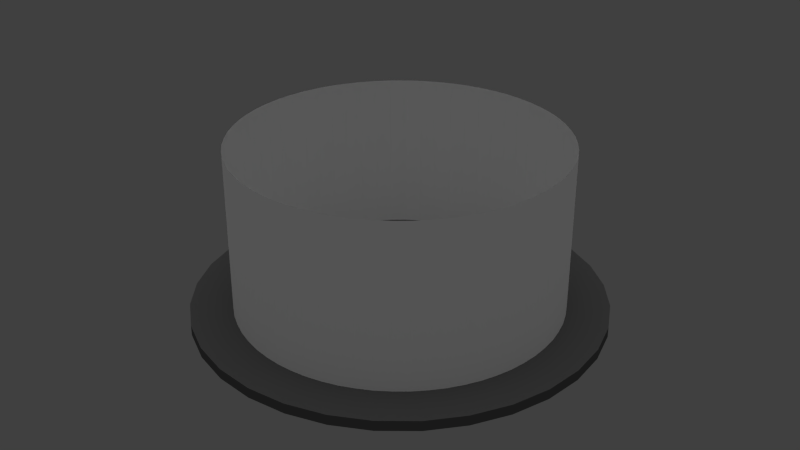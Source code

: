 # Source: sky.blend  (saved by Blender 2.59.0; exported with 4.5.12 LTS)
import bpy
from mathutils import Matrix  # noqa: F401  (used for matrix-valued properties, if any)

bpy.ops.wm.read_factory_settings(use_empty=True)
scene = bpy.context.scene
scene.name = 'Scene'

# ---- collections
col_collection_1 = bpy.data.collections.new('Collection 1'); scene.collection.children.link(col_collection_1)

# ---- materials (node trees are filled in below, after node groups)
mat_material_001 = bpy.data.materials.new('Material.001')
mat_material_001.alpha_threshold = 0.0
mat_material_001.use_transparent_shadow = False
mat_material_001.diffuse_color = (0.09083, 0.09083, 0.09083, 1.0)
mat_material_001.roughness = 0.5
mat_material_001.specular_intensity = 0.0
mat_material_001.line_color = (0.0, 0.0, 0.0, 1.0)
mat_material = bpy.data.materials.new('Material')
mat_material.alpha_threshold = 0.0
mat_material.use_transparent_shadow = False
mat_material.roughness = 0.5
mat_material.line_color = (0.0, 0.0, 0.0, 1.0)

# ---- material node trees

# ---- world
world_world = bpy.data.worlds.new('World'); scene.world = world_world
world_world.color = (0.05088, 0.05088, 0.05088)
world_world.use_sun_shadow = False
world_world.sun_shadow_jitter_overblur = 0.0
world_world.cycles.sampling_method = 'MANUAL'
world_world.cycles.sample_map_resolution = 256

# ---- lights
light_sun = bpy.data.lights.new('Sun', 'SUN')
light_sun.transmission_factor = 0.0
light_sun.angle = 1.571
light_sun.energy = 1.0
light_sun.shadow_buffer_clip_start = 0.5
light_sun.shadow_soft_size = 1.0
light_sun.shadow_cascade_max_distance = 1000.0
light_sun.cycles.use_multiple_importance_sampling = False

# ---- meshes
me_cylinder = bpy.data.meshes.new('Cylinder')
me_cylinder.from_pydata([(0.0, 1.0, -1.0), (0.1951, 0.9808, -1.0), (0.3827, 0.9239, -1.0), (0.5556, 0.8315, -1.0), (0.7071, 0.7071, -1.0), (0.8315, 0.5556, -1.0), (0.9239, 0.3827, -1.0), (0.9808, 0.1951, -1.0), (1.0, 7.55e-08, -1.0), (0.9808, -0.1951, -1.0), (0.9239, -0.3827, -1.0), (0.8315, -0.5556, -1.0), (0.7071, -0.7071, -1.0), (0.5556, -0.8315, -1.0), (0.3827, -0.9239, -1.0), (0.1951, -0.9808, -1.0), (-3.258e-07, -1.0, -1.0), (-0.1951, -0.9808, -1.0), (-0.3827, -0.9239, -1.0), (-0.5556, -0.8315, -1.0), (-0.7071, -0.7071, -1.0), (-0.8315, -0.5556, -1.0), (-0.9239, -0.3827, -1.0), (-0.9808, -0.1951, -1.0), (-1.0, 9.656e-07, -1.0), (-0.9808, 0.1951, -1.0), (-0.9239, 0.3827, -1.0), (-0.8315, 0.5556, -1.0), (-0.7071, 0.7071, -1.0), (-0.5556, 0.8315, -1.0), (-0.3827, 0.9239, -1.0), (-0.1951, 0.9808, -1.0), (1.605e-06, 1.0, 1.0), (0.1951, 0.9808, 1.0), (0.3827, 0.9239, 1.0), (0.5556, 0.8315, 1.0), (0.7071, 0.7071, 1.0), (0.8315, 0.5556, 1.0), (0.9239, 0.3827, 1.0), (0.9808, 0.1951, 1.0), (1.0, -2.245e-06, 1.0), (0.9808, -0.1951, 1.0), (0.9239, -0.3827, 1.0), (0.8315, -0.5556, 1.0), (0.7071, -0.7071, 1.0), (0.5556, -0.8315, 1.0), (0.3827, -0.9239, 1.0), (0.1951, -0.9808, 1.0), (9.298e-07, -1.0, 1.0), (-0.1951, -0.9808, 1.0), (-0.3827, -0.9239, 1.0), (-0.5556, -0.8315, 1.0), (-0.7071, -0.7071, 1.0), (-0.8315, -0.5556, 1.0), (-0.9239, -0.3827, 1.0), (-0.9808, -0.1951, 1.0), (-1.0, -4.105e-06, 1.0), (-0.9808, 0.1951, 1.0), (-0.9239, 0.3827, 1.0), (-0.8315, 0.5556, 1.0), (-0.7071, 0.7071, 1.0), (-0.5556, 0.8315, 1.0), (-0.3827, 0.9239, 1.0), (-0.1951, 0.9808, 1.0), (0.0, 0.0, -1.0), (0.0, 0.0, 1.0)], [], [(64, 0, 1), (65, 33, 32), (64, 1, 2), (65, 34, 33), (64, 2, 3), (65, 35, 34), (64, 3, 4), (65, 36, 35), (64, 4, 5), (65, 37, 36), (64, 5, 6), (65, 38, 37), (64, 6, 7), (65, 39, 38), (64, 7, 8), (65, 40, 39), (64, 8, 9), (65, 41, 40), (64, 9, 10), (65, 42, 41), (64, 10, 11), (65, 43, 42), (64, 11, 12), (65, 44, 43), (64, 12, 13), (65, 45, 44), (64, 13, 14), (65, 46, 45), (64, 14, 15), (65, 47, 46), (64, 15, 16), (65, 48, 47), (64, 16, 17), (65, 49, 48), (64, 17, 18), (65, 50, 49), (64, 18, 19), (65, 51, 50), (64, 19, 20), (65, 52, 51), (64, 20, 21), (65, 53, 52), (64, 21, 22), (65, 54, 53), (64, 22, 23), (65, 55, 54), (64, 23, 24), (65, 56, 55), (64, 24, 25), (65, 57, 56), (64, 25, 26), (65, 58, 57), (64, 26, 27), (65, 59, 58), (64, 27, 28), (65, 60, 59), (64, 28, 29), (65, 61, 60), (64, 29, 30), (65, 62, 61), (64, 30, 31), (65, 63, 62), (31, 0, 64), (65, 32, 63), (0, 32, 33, 1), (1, 33, 34, 2), (2, 34, 35, 3), (3, 35, 36, 4), (4, 36, 37, 5), (5, 37, 38, 6), (6, 38, 39, 7), (7, 39, 40, 8), (8, 40, 41, 9), (9, 41, 42, 10), (10, 42, 43, 11), (11, 43, 44, 12), (12, 44, 45, 13), (13, 45, 46, 14), (14, 46, 47, 15), (15, 47, 48, 16), (16, 48, 49, 17), (17, 49, 50, 18), (18, 50, 51, 19), (19, 51, 52, 20), (20, 52, 53, 21), (21, 53, 54, 22), (22, 54, 55, 23), (23, 55, 56, 24), (24, 56, 57, 25), (25, 57, 58, 26), (26, 58, 59, 27), (27, 59, 60, 28), (28, 60, 61, 29), (29, 61, 62, 30), (30, 62, 63, 31), (32, 0, 31, 63)])
_uv = me_cylinder.uv_layers.new(name='UVTex')
_uv.uv.foreach_set('vector', [0.5, 0.5, 0.5, 3.762, 1.136, 3.699, 0.5, 0.5, 1.136, 3.699, 0.5, 3.762, 0.5, 0.5, 1.136, 3.699, 1.748, 3.513, 0.5, 0.5, 1.748, 3.513, 1.136, 3.699, 0.5, 0.5, 1.748, 3.513, 2.312, 3.212, 0.5, 0.5, 2.312, 3.212, 1.748, 3.513, 0.5, 0.5, 2.312, 3.212, 2.806, 2.806, 0.5, 0.5, 2.806, 2.806, 2.312, 3.212, 0.5, 0.5, 2.806, 2.806, 3.212, 2.312, 0.5, 0.5, 3.212, 2.312, 2.806, 2.806, 0.5, 0.5, 3.212, 2.312, 3.513, 1.748, 0.5, 0.5, 3.513, 1.748, 3.212, 2.312, 0.5, 0.5, 3.513, 1.748, 3.699, 1.136, 0.5, 0.5, 3.699, 1.136, 3.513, 1.748, 0.5, 0.5, 3.699, 1.136, 3.762, 0.5, 0.5, 0.5, 3.762, 0.5, 3.699, 1.136, 0.5, 0.5, 3.762, 0.5, 3.699, -0.1363, 0.5, 0.5, 3.699, -0.1363, 3.762, 0.5, 0.5, 0.5, 3.699, -0.1363, 3.513, -0.7482, 0.5, 0.5, 3.513, -0.7482, 3.699, -0.1363, 0.5, 0.5, 3.513, -0.7482, 3.212, -1.312, 0.5, 0.5, 3.212, -1.312, 3.513, -0.7482, 0.5, 0.5, 3.212, -1.312, 2.806, -1.806, 0.5, 0.5, 2.806, -1.806, 3.212, -1.312, 0.5, 0.5, 2.806, -1.806, 2.312, -2.212, 0.5, 0.5, 2.312, -2.212, 2.806, -1.806, 0.5, 0.5, 2.312, -2.212, 1.748, -2.513, 0.5, 0.5, 1.748, -2.513, 2.312, -2.212, 0.5, 0.5, 1.748, -2.513, 1.136, -2.699, 0.5, 0.5, 1.136, -2.699, 1.748, -2.513, 0.5, 0.5, 1.136, -2.699, 0.5, -2.762, 0.5, 0.5, 0.5, -2.762, 1.136, -2.699, 0.5, 0.5, 0.5, -2.762, -0.1363, -2.699, 0.5, 0.5, -0.1363, -2.699, 0.5, -2.762, 0.5, 0.5, -0.1363, -2.699, -0.7482, -2.513, 0.5, 0.5, -0.7482, -2.513, -0.1363, -2.699, 0.5, 0.5, -0.7482, -2.513, -1.312, -2.212, 0.5, 0.5, -1.312, -2.212, -0.7482, -2.513, 0.5, 0.5, -1.312, -2.212, -1.806, -1.806, 0.5, 0.5, -1.806, -1.806, -1.312, -2.212, 0.5, 0.5, -1.806, -1.806, -2.212, -1.312, 0.5, 0.5, -2.212, -1.312, -1.806, -1.806, 0.5, 0.5, -2.212, -1.312, -2.513, -0.7482, 0.5, 0.5, -2.513, -0.7482, -2.212, -1.312, 0.5, 0.5, -2.513, -0.7482, -2.699, -0.1363, 0.5, 0.5, -2.699, -0.1364, -2.513, -0.7482, 0.5, 0.5, -2.699, -0.1363, -2.762, 0.5, 0.5, 0.5, -2.762, 0.5, -2.699, -0.1364, 0.5, 0.5, -2.762, 0.5, -2.699, 1.136, 0.5, 0.5, -2.699, 1.136, -2.762, 0.5, 0.5, 0.5, -2.699, 1.136, -2.513, 1.748, 0.5, 0.5, -2.513, 1.748, -2.699, 1.136, 0.5, 0.5, -2.513, 1.748, -2.212, 2.312, 0.5, 0.5, -2.212, 2.312, -2.513, 1.748, 0.5, 0.5, -2.212, 2.312, -1.806, 2.806, 0.5, 0.5, -1.806, 2.806, -2.212, 2.312, 0.5, 0.5, -1.806, 2.806, -1.312, 3.212, 0.5, 0.5, -1.312, 3.212, -1.806, 2.806, 0.5, 0.5, -1.312, 3.212, -0.7482, 3.513, 0.5, 0.5, -0.7482, 3.513, -1.312, 3.212, 0.5, 0.5, -0.7482, 3.513, -0.1363, 3.699, 0.5, 0.5, -0.1364, 3.699, -0.7482, 3.513, -0.1363, 3.699, 0.5, 3.762, 0.5, 0.5, 0.5, 0.5, 0.5, 3.762, -0.1364, 3.699, 0.5, 3.762, 0.5, 3.762, 1.136, 3.699, 1.136, 3.699, 1.136, 3.699, 1.136, 3.699, 1.748, 3.513, 1.748, 3.513, 1.748, 3.513, 1.748, 3.513, 2.312, 3.212, 2.312, 3.212, 2.312, 3.212, 2.312, 3.212, 2.806, 2.806, 2.806, 2.806, 2.806, 2.806, 2.806, 2.806, 3.212, 2.312, 3.212, 2.312, 3.212, 2.312, 3.212, 2.312, 3.513, 1.748, 3.513, 1.748, 3.513, 1.748, 3.513, 1.748, 3.699, 1.136, 3.699, 1.136, 3.699, 1.136, 3.699, 1.136, 3.762, 0.5, 3.762, 0.5, 3.762, 0.5, 3.762, 0.5, 3.699, -0.1363, 3.699, -0.1363, 3.699, -0.1363, 3.699, -0.1363, 3.513, -0.7482, 3.513, -0.7482, 3.513, -0.7482, 3.513, -0.7482, 3.212, -1.312, 3.212, -1.312, 3.212, -1.312, 3.212, -1.312, 2.806, -1.806, 2.806, -1.806, 2.806, -1.806, 2.806, -1.806, 2.312, -2.212, 2.312, -2.212, 2.312, -2.212, 2.312, -2.212, 1.748, -2.513, 1.748, -2.513, 1.748, -2.513, 1.748, -2.513, 1.136, -2.699, 1.136, -2.699, 1.136, -2.699, 1.136, -2.699, 0.5, -2.762, 0.5, -2.762, 0.5, -2.762, 0.5, -2.762, -0.1363, -2.699, -0.1363, -2.699, -0.1363, -2.699, -0.1363, -2.699, -0.7482, -2.513, -0.7482, -2.513, -0.7482, -2.513, -0.7482, -2.513, -1.312, -2.212, -1.312, -2.212, -1.312, -2.212, -1.312, -2.212, -1.806, -1.806, -1.806, -1.806, -1.806, -1.806, -1.806, -1.806, -2.212, -1.312, -2.212, -1.312, -2.212, -1.312, -2.212, -1.312, -2.513, -0.7482, -2.513, -0.7482, -2.513, -0.7482, -2.513, -0.7482, -2.699, -0.1364, -2.699, -0.1363, -2.699, -0.1363, -2.699, -0.1364, -2.762, 0.5, -2.762, 0.5, -2.762, 0.5, -2.762, 0.5, -2.699, 1.136, -2.699, 1.136, -2.699, 1.136, -2.699, 1.136, -2.513, 1.748, -2.513, 1.748, -2.513, 1.748, -2.513, 1.748, -2.212, 2.312, -2.212, 2.312, -2.212, 2.312, -2.212, 2.312, -1.806, 2.806, -1.806, 2.806, -1.806, 2.806, -1.806, 2.806, -1.312, 3.212, -1.312, 3.212, -1.312, 3.212, -1.312, 3.212, -0.7482, 3.513, -0.7482, 3.513, -0.7482, 3.513, -0.7482, 3.513, -0.1364, 3.699, -0.1363, 3.699, 0.5, 3.762, 0.5, 3.762, -0.1363, 3.699, -0.1364, 3.699])
me_cylinder.materials.append(mat_material_001)
me_cylinder.use_remesh_preserve_volume = False
me_cylinder.use_remesh_preserve_attributes = False
me_cylinder.use_mirror_vertex_groups = False
me_cylinder.update()
me_circle = bpy.data.meshes.new('Circle')
me_circle.from_pydata([], [], [])
me_circle.use_remesh_preserve_volume = False
me_circle.use_remesh_preserve_attributes = False
me_circle.use_mirror_vertex_groups = False
me_circle.update()
me_cylinder_001 = bpy.data.meshes.new('Cylinder.001')
me_cylinder_001.from_pydata([(-0.1951, 0.9808, 1.0), (-0.3827, 0.9239, 1.0), (-0.5556, 0.8315, 1.0), (-0.7071, 0.7071, 1.0), (-0.8315, 0.5556, 1.0), (-0.9239, 0.3827, 1.0), (-0.9808, 0.1951, 1.0), (-1.0, -4.105e-06, 1.0), (-0.9808, -0.1951, 1.0), (-0.9239, -0.3827, 1.0), (-0.8315, -0.5556, 1.0), (-0.7071, -0.7071, 1.0), (-0.5556, -0.8315, 1.0), (-0.3827, -0.9239, 1.0), (-0.1951, -0.9808, 1.0), (9.298e-07, -1.0, 1.0), (0.1951, -0.9808, 1.0), (0.3827, -0.9239, 1.0), (0.5556, -0.8315, 1.0), (0.7071, -0.7071, 1.0), (0.8315, -0.5556, 1.0), (0.9239, -0.3827, 1.0), (0.9808, -0.1951, 1.0), (1.0, -2.245e-06, 1.0), (0.9808, 0.1951, 1.0), (0.9239, 0.3827, 1.0), (0.8315, 0.5556, 1.0), (0.7071, 0.7071, 1.0), (0.5556, 0.8315, 1.0), (0.3827, 0.9239, 1.0), (0.1951, 0.9808, 1.0), (1.605e-06, 1.0, 1.0), (-0.1951, 0.9808, -1.0), (-0.3827, 0.9239, -1.0), (-0.5556, 0.8315, -1.0), (-0.7071, 0.7071, -1.0), (-0.8315, 0.5556, -1.0), (-0.9239, 0.3827, -1.0), (-0.9808, 0.1951, -1.0), (-1.0, 9.656e-07, -1.0), (-0.9808, -0.1951, -1.0), (-0.9239, -0.3827, -1.0), (-0.8315, -0.5556, -1.0), (-0.7071, -0.7071, -1.0), (-0.5556, -0.8315, -1.0), (-0.3827, -0.9239, -1.0), (-0.1951, -0.9808, -1.0), (-3.258e-07, -1.0, -1.0), (0.1951, -0.9808, -1.0), (0.3827, -0.9239, -1.0), (0.5556, -0.8315, -1.0), (0.7071, -0.7071, -1.0), (0.8315, -0.5556, -1.0), (0.9239, -0.3827, -1.0), (0.9808, -0.1951, -1.0), (1.0, 7.55e-08, -1.0), (0.9808, 0.1951, -1.0), (0.9239, 0.3827, -1.0), (0.8315, 0.5556, -1.0), (0.7071, 0.7071, -1.0), (0.5556, 0.8315, -1.0), (0.3827, 0.9239, -1.0), (0.1951, 0.9808, -1.0), (0.0, 1.0, -1.0), (-0.1951, 0.9808, 0.0), (-0.3827, 0.9239, 0.0), (-0.5556, 0.8315, 0.0), (-0.7071, 0.7071, 0.0), (-0.8315, 0.5556, 0.0), (-0.9239, 0.3827, 0.0), (-0.9808, 0.1951, 0.0), (-1.0, -1.57e-06, 0.0), (-0.9808, -0.1951, 0.0), (-0.9239, -0.3827, 0.0), (-0.8315, -0.5556, 0.0), (-0.7071, -0.7071, 0.0), (-0.5556, -0.8315, 0.0), (-0.3827, -0.9239, 0.0), (-0.1951, -0.9808, 0.0), (3.02e-07, -1.0, 0.0), (0.1951, -0.9808, 0.0), (0.3827, -0.9239, 0.0), (0.5556, -0.8315, 0.0), (0.7071, -0.7071, 0.0), (0.8315, -0.5556, 0.0), (0.9239, -0.3827, 0.0), (0.9808, -0.1951, 0.0), (1.0, -1.085e-06, 0.0), (0.9808, 0.1951, 0.0), (0.9239, 0.3827, 0.0), (0.8315, 0.5556, 0.0), (0.7071, 0.7071, 0.0), (0.5556, 0.8315, 0.0), (0.3827, 0.9239, 0.0), (8.027e-07, 1.0, 0.0), (0.1951, 0.9808, 0.0), (-0.09809, 0.9959, 1.0), (-0.09809, 0.9959, -1.0), (-0.2905, 0.9577, 1.0), (-0.2905, 0.9577, -1.0), (-0.4718, 0.8826, 1.0), (-0.4718, 0.8826, -1.0), (-0.6349, 0.7736, 1.0), (-0.6349, 0.7736, -1.0), (-0.7736, 0.6349, 1.0), (-0.7736, 0.6349, -1.0), (-0.8826, 0.4718, 1.0), (-0.8826, 0.4718, -1.0), (-0.9577, 0.2905, 1.0), (-0.9577, 0.2905, -1.0), (-0.9959, 0.09809, 1.0), (-0.9959, 0.09809, -1.0), (-0.9959, -0.0981, 1.0), (-0.9959, -0.09809, -1.0), (-0.9577, -0.2905, 1.0), (-0.9577, -0.2905, -1.0), (-0.8826, -0.4718, 1.0), (-0.8826, -0.4718, -1.0), (-0.7736, -0.6349, 1.0), (-0.7736, -0.6349, -1.0), (-0.6349, -0.7736, 1.0), (-0.6349, -0.7736, -1.0), (-0.4718, -0.8826, 1.0), (-0.4718, -0.8826, -1.0), (-0.2905, -0.9577, 1.0), (-0.2905, -0.9577, -1.0), (-0.09809, -0.9959, 1.0), (-0.09809, -0.9959, -1.0), (0.09809, -0.9959, 1.0), (0.09809, -0.9959, -1.0), (0.2905, -0.9577, 1.0), (0.2905, -0.9577, -1.0), (0.4718, -0.8826, 1.0), (0.4718, -0.8826, -1.0), (0.6349, -0.7736, 1.0), (0.6349, -0.7736, -1.0), (0.7736, -0.6349, 1.0), (0.7736, -0.6349, -1.0), (0.8826, -0.4718, 1.0), (0.8826, -0.4718, -1.0), (0.9577, -0.2905, 1.0), (0.9577, -0.2905, -1.0), (0.9959, -0.09809, 1.0), (0.9959, -0.09809, -1.0), (0.9959, 0.09809, 1.0), (0.9959, 0.09809, -1.0), (0.9577, 0.2905, 1.0), (0.9577, 0.2905, -1.0), (0.8826, 0.4718, 1.0), (0.8826, 0.4718, -1.0), (0.7736, 0.6349, 1.0), (0.7736, 0.6349, -1.0), (0.6349, 0.7736, 1.0), (0.6349, 0.7736, -1.0), (0.4718, 0.8826, 1.0), (0.4718, 0.8826, -1.0), (0.2905, 0.9577, 1.0), (0.2905, 0.9577, -1.0), (0.09809, 0.9959, 1.0), (0.09809, 0.9959, -1.0), (-0.09809, 0.9959, 0.0), (-0.2905, 0.9577, 0.0), (-0.4718, 0.8826, 0.0), (-0.6349, 0.7736, 0.0), (-0.7736, 0.6349, 0.0), (-0.8826, 0.4718, 0.0), (-0.9577, 0.2905, 0.0), (-0.9959, 0.09809, 0.0), (-0.9959, -0.09809, 0.0), (-0.9577, -0.2905, 0.0), (-0.8826, -0.4718, 0.0), (-0.7736, -0.6349, 0.0), (-0.6349, -0.7736, 0.0), (-0.4718, -0.8826, 0.0), (-0.2905, -0.9577, 0.0), (-0.09809, -0.9959, 0.0), (0.09809, -0.9959, 0.0), (0.2905, -0.9577, 0.0), (0.4718, -0.8826, 0.0), (0.6349, -0.7736, 0.0), (0.7736, -0.6349, 0.0), (0.8826, -0.4718, 0.0), (0.9577, -0.2905, 0.0), (0.9959, -0.09809, 0.0), (0.9959, 0.09809, 0.0), (0.9577, 0.2905, 0.0), (0.8826, 0.4718, 0.0), (0.7736, 0.6349, 0.0), (0.6349, 0.7736, 0.0), (0.4718, 0.8826, 0.0), (0.2905, 0.9577, 0.0), (0.09809, 0.9959, 0.0)], [], [(96, 0, 64, 160), (31, 96, 160, 94), (160, 64, 32, 97), (94, 160, 97, 63), (98, 1, 65, 161), (0, 98, 161, 64), (161, 65, 33, 99), (64, 161, 99, 32), (101, 33, 65, 162), (34, 101, 162, 66), (162, 65, 1, 100), (66, 162, 100, 2), (103, 34, 66, 163), (35, 103, 163, 67), (163, 66, 2, 102), (67, 163, 102, 3), (105, 35, 67, 164), (36, 105, 164, 68), (164, 67, 3, 104), (68, 164, 104, 4), (107, 36, 68, 165), (37, 107, 165, 69), (165, 68, 4, 106), (69, 165, 106, 5), (109, 37, 69, 166), (38, 109, 166, 70), (166, 69, 5, 108), (70, 166, 108, 6), (111, 38, 70, 167), (39, 111, 167, 71), (167, 70, 6, 110), (71, 167, 110, 7), (113, 39, 71, 168), (40, 113, 168, 72), (168, 71, 7, 112), (72, 168, 112, 8), (115, 40, 72, 169), (41, 115, 169, 73), (169, 72, 8, 114), (73, 169, 114, 9), (117, 41, 73, 170), (42, 117, 170, 74), (170, 73, 9, 116), (74, 170, 116, 10), (119, 42, 74, 171), (43, 119, 171, 75), (171, 74, 10, 118), (75, 171, 118, 11), (121, 43, 75, 172), (44, 121, 172, 76), (172, 75, 11, 120), (76, 172, 120, 12), (123, 44, 76, 173), (45, 123, 173, 77), (173, 76, 12, 122), (77, 173, 122, 13), (125, 45, 77, 174), (46, 125, 174, 78), (174, 77, 13, 124), (78, 174, 124, 14), (127, 46, 78, 175), (47, 127, 175, 79), (175, 78, 14, 126), (79, 175, 126, 15), (129, 47, 79, 176), (48, 129, 176, 80), (176, 79, 15, 128), (80, 176, 128, 16), (131, 48, 80, 177), (49, 131, 177, 81), (177, 80, 16, 130), (81, 177, 130, 17), (133, 49, 81, 178), (50, 133, 178, 82), (178, 81, 17, 132), (82, 178, 132, 18), (135, 50, 82, 179), (51, 135, 179, 83), (179, 82, 18, 134), (83, 179, 134, 19), (137, 51, 83, 180), (52, 137, 180, 84), (180, 83, 19, 136), (84, 180, 136, 20), (139, 52, 84, 181), (53, 139, 181, 85), (181, 84, 20, 138), (85, 181, 138, 21), (141, 53, 85, 182), (54, 141, 182, 86), (182, 85, 21, 140), (86, 182, 140, 22), (143, 54, 86, 183), (55, 143, 183, 87), (183, 86, 22, 142), (87, 183, 142, 23), (145, 55, 87, 184), (56, 145, 184, 88), (184, 87, 23, 144), (88, 184, 144, 24), (147, 56, 88, 185), (57, 147, 185, 89), (185, 88, 24, 146), (89, 185, 146, 25), (149, 57, 89, 186), (58, 149, 186, 90), (186, 89, 25, 148), (90, 186, 148, 26), (151, 58, 90, 187), (59, 151, 187, 91), (187, 90, 26, 150), (91, 187, 150, 27), (153, 59, 91, 188), (60, 153, 188, 92), (188, 91, 27, 152), (92, 188, 152, 28), (155, 60, 92, 189), (61, 155, 189, 93), (189, 92, 28, 154), (93, 189, 154, 29), (157, 61, 93, 190), (62, 157, 190, 95), (190, 93, 29, 156), (95, 190, 156, 30), (159, 62, 95, 191), (63, 159, 191, 94), (191, 95, 30, 158), (94, 191, 158, 31)])
_uv = me_cylinder_001.uv_layers.new(name='UVTex')
_uv.uv.foreach_set('vector', [0.9845, 0.9972, 1.0, 0.9972, 1.0, 0.4986, 0.9845, 0.4986, 0.9687, 0.9972, 0.9845, 0.9972, 0.9845, 0.4986, 0.9687, 0.4986, 0.9845, 0.4986, 1.0, 0.4986, 1.0, 2.98e-08, 0.9845, 2.98e-08, 0.9687, 0.4986, 0.9845, 0.4986, 0.9845, 2.98e-08, 0.9687, 2.98e-08, 0.0159, 0.9972, 0.03125, 0.9972, 0.03125, 0.4986, 0.0159, 0.4986, 1.192e-06, 0.9972, 0.0159, 0.9972, 0.0159, 0.4986, 5.948e-07, 0.4986, 0.0159, 0.4986, 0.03125, 0.4986, 0.03125, 2.98e-08, 0.0159, 2.98e-08, 5.948e-07, 0.4986, 0.0159, 0.4986, 0.0159, 2.98e-08, 0.0, 2.98e-08, 0.04735, 4.516e-08, 0.03125, 2.98e-08, 0.03125, 0.4986, 0.04735, 0.4986, 0.0625, 5.96e-08, 0.04735, 4.516e-08, 0.04735, 0.4986, 0.0625, 0.4986, 0.04735, 0.4986, 0.03125, 0.4986, 0.03125, 0.9972, 0.04735, 0.9972, 0.0625, 0.4986, 0.04735, 0.4986, 0.04735, 0.9972, 0.0625, 0.9972, 0.07886, 5.96e-08, 0.0625, 5.96e-08, 0.0625, 0.4986, 0.07886, 0.4986, 0.09375, 5.96e-08, 0.07886, 5.96e-08, 0.07886, 0.4986, 0.09375, 0.4986, 0.07886, 0.4986, 0.0625, 0.4986, 0.0625, 0.9972, 0.07886, 0.9972, 0.09375, 0.4986, 0.07886, 0.4986, 0.07886, 0.9972, 0.09375, 0.9972, 0.1086, 5.96e-08, 0.09375, 5.96e-08, 0.09375, 0.4986, 0.1086, 0.4986, 0.125, 5.96e-08, 0.1086, 5.96e-08, 0.1086, 0.4986, 0.125, 0.4986, 0.1086, 0.4986, 0.09375, 0.4986, 0.09375, 0.9972, 0.1086, 0.9972, 0.125, 0.4986, 0.1086, 0.4986, 0.1086, 0.9972, 0.125, 0.9972, 0.1401, 1.029e-07, 0.125, 5.96e-08, 0.125, 0.4986, 0.1401, 0.4986, 0.1562, 1.49e-07, 0.1401, 1.029e-07, 0.1401, 0.4986, 0.1563, 0.4986, 0.1401, 0.4986, 0.125, 0.4986, 0.125, 0.9972, 0.1402, 0.9972, 0.1563, 0.4986, 0.1401, 0.4986, 0.1402, 0.9972, 0.1563, 0.9972, 0.1716, 1.49e-07, 0.1562, 1.49e-07, 0.1563, 0.4986, 0.1716, 0.4986, 0.1875, 1.49e-07, 0.1716, 1.49e-07, 0.1716, 0.4986, 0.1875, 0.4986, 0.1716, 0.4986, 0.1563, 0.4986, 0.1563, 0.9972, 0.1716, 0.9972, 0.1875, 0.4986, 0.1716, 0.4986, 0.1716, 0.9972, 0.1875, 0.9972, 0.203, 1.49e-07, 0.1875, 1.49e-07, 0.1875, 0.4986, 0.203, 0.4986, 0.2187, 1.49e-07, 0.203, 1.49e-07, 0.203, 0.4986, 0.2188, 0.4986, 0.203, 0.4986, 0.1875, 0.4986, 0.1875, 0.9972, 0.203, 0.9972, 0.2188, 0.4986, 0.203, 0.4986, 0.203, 0.9972, 0.2188, 0.9972, 0.2345, 1.49e-07, 0.2187, 1.49e-07, 0.2188, 0.4986, 0.2345, 0.4986, 0.25, 1.49e-07, 0.2345, 1.49e-07, 0.2345, 0.4986, 0.25, 0.4986, 0.2345, 0.4986, 0.2188, 0.4986, 0.2188, 0.9972, 0.2345, 0.9972, 0.25, 0.4986, 0.2345, 0.4986, 0.2345, 0.9972, 0.25, 0.9972, 0.2659, 1.49e-07, 0.25, 1.49e-07, 0.25, 0.4986, 0.2659, 0.4986, 0.2813, 1.49e-07, 0.2659, 1.49e-07, 0.2659, 0.4986, 0.2813, 0.4986, 0.2659, 0.4986, 0.25, 0.4986, 0.25, 0.9972, 0.2659, 0.9972, 0.2813, 0.4986, 0.2659, 0.4986, 0.2659, 0.9972, 0.2813, 0.9972, 0.2974, 1.49e-07, 0.2813, 1.49e-07, 0.2813, 0.4986, 0.2974, 0.4986, 0.3125, 1.49e-07, 0.2974, 1.49e-07, 0.2974, 0.4986, 0.3125, 0.4986, 0.2974, 0.4986, 0.2813, 0.4986, 0.2813, 0.9972, 0.2974, 0.9972, 0.3125, 0.4986, 0.2974, 0.4986, 0.2974, 0.9972, 0.3125, 0.9972, 0.3289, 1.49e-07, 0.3125, 1.49e-07, 0.3125, 0.4986, 0.3289, 0.4986, 0.3438, 1.49e-07, 0.3289, 1.49e-07, 0.3289, 0.4986, 0.3438, 0.4986, 0.3289, 0.4986, 0.3125, 0.4986, 0.3125, 0.9972, 0.3289, 0.9972, 0.3438, 0.4986, 0.3289, 0.4986, 0.3289, 0.9972, 0.3438, 0.9972, 0.3586, 1.49e-07, 0.3438, 1.49e-07, 0.3438, 0.4986, 0.3586, 0.4986, 0.375, 1.49e-07, 0.3586, 1.49e-07, 0.3586, 0.4986, 0.375, 0.4986, 0.3586, 0.4986, 0.3438, 0.4986, 0.3438, 0.9972, 0.3586, 0.9972, 0.375, 0.4986, 0.3586, 0.4986, 0.3586, 0.9972, 0.375, 0.9972, 0.3901, 1.49e-07, 0.375, 1.49e-07, 0.375, 0.4986, 0.3901, 0.4986, 0.4063, 1.49e-07, 0.3901, 1.49e-07, 0.3901, 0.4986, 0.4063, 0.4986, 0.3901, 0.4986, 0.375, 0.4986, 0.375, 0.9972, 0.3901, 0.9972, 0.4063, 0.4986, 0.3901, 0.4986, 0.3901, 0.9972, 0.4063, 0.9972, 0.4216, 1.49e-07, 0.4063, 1.49e-07, 0.4063, 0.4986, 0.4216, 0.4986, 0.4375, 1.49e-07, 0.4216, 1.49e-07, 0.4216, 0.4986, 0.4375, 0.4986, 0.4216, 0.4986, 0.4063, 0.4986, 0.4063, 0.9972, 0.4216, 0.9972, 0.4375, 0.4986, 0.4216, 0.4986, 0.4216, 0.9972, 0.4375, 0.9972, 0.453, 1.49e-07, 0.4375, 1.49e-07, 0.4375, 0.4986, 0.453, 0.4986, 0.4687, 1.49e-07, 0.453, 1.49e-07, 0.453, 0.4986, 0.4687, 0.4986, 0.453, 0.4986, 0.4375, 0.4986, 0.4375, 0.9972, 0.453, 0.9972, 0.4687, 0.4986, 0.453, 0.4986, 0.453, 0.9972, 0.4687, 0.9972, 0.4845, 1.49e-07, 0.4687, 1.49e-07, 0.4687, 0.4986, 0.4845, 0.4986, 0.5, 1.49e-07, 0.4845, 1.49e-07, 0.4845, 0.4986, 0.5, 0.4986, 0.4845, 0.4986, 0.4687, 0.4986, 0.4687, 0.9972, 0.4845, 0.9972, 0.5, 0.4986, 0.4845, 0.4986, 0.4845, 0.9972, 0.5, 0.9972, 0.5159, 1.49e-07, 0.5, 1.49e-07, 0.5, 0.4986, 0.5159, 0.4986, 0.5312, 1.49e-07, 0.5159, 1.49e-07, 0.5159, 0.4986, 0.5312, 0.4986, 0.5159, 0.4986, 0.5, 0.4986, 0.5, 0.9972, 0.5159, 0.9972, 0.5312, 0.4986, 0.5159, 0.4986, 0.5159, 0.9972, 0.5312, 0.9972, 0.5474, 1.029e-07, 0.5312, 1.49e-07, 0.5312, 0.4986, 0.5474, 0.4986, 0.5625, 5.96e-08, 0.5474, 1.029e-07, 0.5474, 0.4986, 0.5625, 0.4986, 0.5474, 0.4986, 0.5312, 0.4986, 0.5312, 0.9972, 0.5474, 0.9972, 0.5625, 0.4986, 0.5474, 0.4986, 0.5474, 0.9972, 0.5625, 0.9972, 0.5789, 5.96e-08, 0.5625, 5.96e-08, 0.5625, 0.4986, 0.5789, 0.4986, 0.5937, 5.96e-08, 0.5789, 5.96e-08, 0.5789, 0.4986, 0.5937, 0.4986, 0.5789, 0.4986, 0.5625, 0.4986, 0.5625, 0.9972, 0.5789, 0.9972, 0.5937, 0.4986, 0.5789, 0.4986, 0.5789, 0.9972, 0.5937, 0.9972, 0.6086, 5.96e-08, 0.5937, 5.96e-08, 0.5937, 0.4986, 0.6086, 0.4986, 0.625, 5.96e-08, 0.6086, 5.96e-08, 0.6086, 0.4986, 0.625, 0.4986, 0.6086, 0.4986, 0.5937, 0.4986, 0.5937, 0.9972, 0.6086, 0.9972, 0.625, 0.4986, 0.6086, 0.4986, 0.6086, 0.9972, 0.625, 0.9972, 0.6401, 4.516e-08, 0.625, 5.96e-08, 0.625, 0.4986, 0.6401, 0.4986, 0.6562, 2.98e-08, 0.6401, 4.516e-08, 0.6401, 0.4986, 0.6562, 0.4986, 0.6401, 0.4986, 0.625, 0.4986, 0.625, 0.9972, 0.6401, 0.9972, 0.6562, 0.4986, 0.6401, 0.4986, 0.6401, 0.9972, 0.6562, 0.9972, 0.6716, 2.98e-08, 0.6562, 2.98e-08, 0.6562, 0.4986, 0.6716, 0.4986, 0.6875, 2.98e-08, 0.6716, 2.98e-08, 0.6716, 0.4986, 0.6875, 0.4986, 0.6716, 0.4986, 0.6562, 0.4986, 0.6562, 0.9972, 0.6716, 0.9972, 0.6875, 0.4986, 0.6716, 0.4986, 0.6716, 0.9972, 0.6875, 0.9972, 0.703, 2.98e-08, 0.6875, 2.98e-08, 0.6875, 0.4986, 0.703, 0.4986, 0.7187, 2.98e-08, 0.703, 2.98e-08, 0.703, 0.4986, 0.7187, 0.4986, 0.703, 0.4986, 0.6875, 0.4986, 0.6875, 0.9972, 0.703, 0.9972, 0.7187, 0.4986, 0.703, 0.4986, 0.703, 0.9972, 0.7187, 0.9972, 0.7345, 2.98e-08, 0.7187, 2.98e-08, 0.7187, 0.4986, 0.7345, 0.4986, 0.75, 2.98e-08, 0.7345, 2.98e-08, 0.7345, 0.4986, 0.75, 0.4986, 0.7345, 0.4986, 0.7187, 0.4986, 0.7187, 0.9972, 0.7345, 0.9972, 0.75, 0.4986, 0.7345, 0.4986, 0.7345, 0.9972, 0.75, 0.9972, 0.7659, 1.464e-08, 0.75, 2.98e-08, 0.75, 0.4986, 0.7659, 0.4986, 0.7812, 0.0, 0.7659, 1.464e-08, 0.7659, 0.4986, 0.7812, 0.4986, 0.7659, 0.4986, 0.75, 0.4986, 0.75, 0.9972, 0.7659, 0.9972, 0.7812, 0.4986, 0.7659, 0.4986, 0.7659, 0.9972, 0.7812, 0.9972, 0.7973, 0.0, 0.7812, 0.0, 0.7812, 0.4986, 0.7973, 0.4986, 0.8125, 0.0, 0.7973, 0.0, 0.7973, 0.4986, 0.8125, 0.4986, 0.7973, 0.4986, 0.7812, 0.4986, 0.7812, 0.9972, 0.7973, 0.9972, 0.8125, 0.4986, 0.7973, 0.4986, 0.7973, 0.9972, 0.8125, 0.9972, 0.8289, 0.0, 0.8125, 0.0, 0.8125, 0.4986, 0.8289, 0.4986, 0.8437, 0.0, 0.8289, 0.0, 0.8289, 0.4986, 0.8437, 0.4986, 0.8289, 0.4986, 0.8125, 0.4986, 0.8125, 0.9972, 0.8289, 0.9972, 0.8437, 0.4986, 0.8289, 0.4986, 0.8289, 0.9972, 0.8437, 0.9972, 0.8586, 0.0, 0.8437, 0.0, 0.8437, 0.4986, 0.8586, 0.4986, 0.875, 0.0, 0.8586, 0.0, 0.8586, 0.4986, 0.875, 0.4986, 0.8586, 0.4986, 0.8437, 0.4986, 0.8437, 0.9972, 0.8586, 0.9972, 0.875, 0.4986, 0.8586, 0.4986, 0.8586, 0.9972, 0.875, 0.9972, 0.8901, 0.0, 0.875, 0.0, 0.875, 0.4986, 0.8901, 0.4986, 0.9062, 0.0, 0.8901, 0.0, 0.8901, 0.4986, 0.9062, 0.4986, 0.8901, 0.4986, 0.875, 0.4986, 0.875, 0.9972, 0.8901, 0.9972, 0.9062, 0.4986, 0.8901, 0.4986, 0.8901, 0.9972, 0.9062, 0.9972, 0.9216, 1.464e-08, 0.9062, 0.0, 0.9062, 0.4986, 0.9216, 0.4986, 0.9375, 2.98e-08, 0.9216, 1.464e-08, 0.9216, 0.4986, 0.9375, 0.4986, 0.9216, 0.4986, 0.9062, 0.4986, 0.9062, 0.9972, 0.9216, 0.9972, 0.9375, 0.4986, 0.9216, 0.4986, 0.9216, 0.9972, 0.9375, 0.9972, 0.953, 2.98e-08, 0.9375, 2.98e-08, 0.9375, 0.4986, 0.953, 0.4986, 0.9687, 2.98e-08, 0.953, 2.98e-08, 0.953, 0.4986, 0.9687, 0.4986, 0.953, 0.4986, 0.9375, 0.4986, 0.9375, 0.9972, 0.953, 0.9972, 0.9687, 0.4986, 0.953, 0.4986, 0.953, 0.9972, 0.9687, 0.9972])
me_cylinder_001.materials.append(mat_material)
me_cylinder_001.use_remesh_preserve_volume = False
me_cylinder_001.use_remesh_preserve_attributes = False
me_cylinder_001.use_mirror_vertex_groups = False
me_cylinder_001.update()

# ---- objects
ob_cylinder_001 = bpy.data.objects.new('Cylinder.001', me_cylinder)
ob_circle = bpy.data.objects.new('Circle', me_circle)
ob_sun = bpy.data.objects.new('Sun', light_sun)
ob_cylinder = bpy.data.objects.new('Cylinder', me_cylinder_001)

# ---- transforms, parenting, visibility, modifiers, constraints
ob_cylinder_001.location = (0.0, 0.0, -0.51)
ob_cylinder_001.scale = (20.0, 20.0, 0.5)
ob_cylinder_001.lineart.crease_threshold = 0.0
ob_circle.location = (0.0, 0.0, 0.0)
ob_circle.scale = (15.91, 15.91, 1.0)
ob_circle.lineart.crease_threshold = 0.0
ob_sun.location = (-51.17, 33.88, -28.82)
ob_sun.lineart.crease_threshold = 0.0
ob_cylinder.location = (0.0, 0.0, 8.0)
ob_cylinder.rotation_euler = (0.0, 0.0, 2.618)
ob_cylinder.scale = (15.91, 15.91, 8.0)
ob_cylinder.lineart.crease_threshold = 0.0

# ---- collection membership
col_collection_1.objects.link(ob_cylinder_001)
col_collection_1.objects.link(ob_circle)
col_collection_1.objects.link(ob_sun)
col_collection_1.objects.link(ob_cylinder)

# ---- scene / render settings (as saved in the file)
scene.frame_start = 1; scene.frame_end = 250; scene.frame_set(113)
scene.render.engine = 'BLENDER_EEVEE_NEXT'
scene.render.image_settings.color_mode = 'RGB'
scene.render.image_settings.compression = 90
scene.render.resolution_percentage = 50
scene.render.dither_intensity = 0.0
scene.render.bake_margin = 2
scene.render.bake_bias = 0.0
scene.cycles.use_denoising = False
scene.cycles.samples = 10
scene.cycles.sampling_pattern = 'TABULATED_SOBOL'
scene.cycles.light_sampling_threshold = 0.0
scene.cycles.use_adaptive_sampling = False
scene.cycles.use_light_tree = False
scene.cycles.blur_glossy = 0.0
scene.cycles.volume_bounces = 1
scene.cycles.pixel_filter_type = 'GAUSSIAN'
scene.cycles.sample_clamp_indirect = 0.0
scene.view_settings.view_transform = 'Standard'
bpy.context.view_layer.update()

# ---- added for rendering (the .blend has no active camera): camera
cam_auto = bpy.data.cameras.new('AutoCamera')
cam_auto.lens = 50.0
cam_auto.sensor_width = 36.0
cam_auto.clip_end = 1035.96
ob_auto_camera = bpy.data.objects.new('AutoCamera', cam_auto)
scene.collection.objects.link(ob_auto_camera)
ob_auto_camera.location = (59.0295, -70.8354, 54.7186)
ob_auto_camera.rotation_euler = (1.09748, -7.21219e-08, 0.694738)
scene.camera = ob_auto_camera
bpy.context.view_layer.update()

